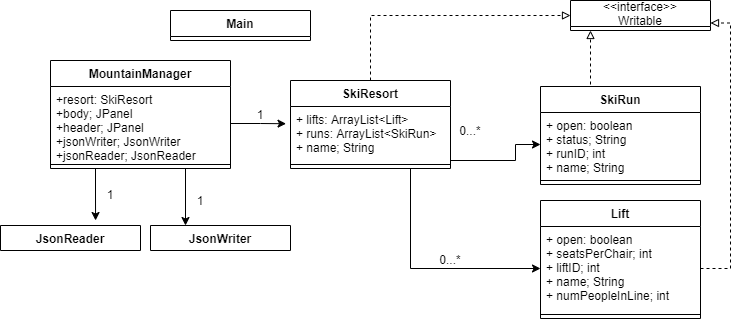

The diagram above was exported from draw.io. Its source (the exported page's mxGraphModel, read from the mxfile embedded in the PNG):
<mxGraphModel dx="1635" dy="866" grid="1" gridSize="10" guides="1" tooltips="1" connect="1" arrows="1" fold="1" page="1" pageScale="1" pageWidth="827" pageHeight="1169" math="0" shadow="0">
  <root>
    <mxCell id="WIyWlLk6GJQsqaUBKTNV-0" />
    <mxCell id="WIyWlLk6GJQsqaUBKTNV-1" parent="WIyWlLk6GJQsqaUBKTNV-0" />
    <mxCell id="8v9GagNkDmK3BWsjIhIk-26" style="edgeStyle=orthogonalEdgeStyle;rounded=0;orthogonalLoop=1;jettySize=auto;html=1;exitX=0.75;exitY=1;exitDx=0;exitDy=0;entryX=0.25;entryY=0;entryDx=0;entryDy=0;" edge="1" parent="WIyWlLk6GJQsqaUBKTNV-1" source="aAz5lUZvpPlRJFOW53Zz-27" target="8v9GagNkDmK3BWsjIhIk-13">
      <mxGeometry relative="1" as="geometry" />
    </mxCell>
    <mxCell id="8v9GagNkDmK3BWsjIhIk-27" style="edgeStyle=orthogonalEdgeStyle;rounded=0;orthogonalLoop=1;jettySize=auto;html=1;exitX=0.25;exitY=1;exitDx=0;exitDy=0;entryX=0.679;entryY=-0.2;entryDx=0;entryDy=0;entryPerimeter=0;" edge="1" parent="WIyWlLk6GJQsqaUBKTNV-1" source="aAz5lUZvpPlRJFOW53Zz-27" target="8v9GagNkDmK3BWsjIhIk-9">
      <mxGeometry relative="1" as="geometry" />
    </mxCell>
    <mxCell id="aAz5lUZvpPlRJFOW53Zz-27" value="MountainManager" style="swimlane;fontStyle=1;align=center;verticalAlign=top;childLayout=stackLayout;horizontal=1;startSize=26;horizontalStack=0;resizeParent=1;resizeParentMax=0;resizeLast=0;collapsible=1;marginBottom=0;" parent="WIyWlLk6GJQsqaUBKTNV-1" vertex="1">
      <mxGeometry x="110" y="310" width="180" height="108" as="geometry" />
    </mxCell>
    <mxCell id="aAz5lUZvpPlRJFOW53Zz-28" value="+resort: SkiResort&#10;+body; JPanel&#10;+header; JPanel&#10;+jsonWriter; JsonWriter&#10;+jsonReader; JsonReader" style="text;strokeColor=none;fillColor=none;align=left;verticalAlign=top;spacingLeft=4;spacingRight=4;overflow=hidden;rotatable=0;points=[[0,0.5],[1,0.5]];portConstraint=eastwest;" parent="aAz5lUZvpPlRJFOW53Zz-27" vertex="1">
      <mxGeometry y="26" width="180" height="74" as="geometry" />
    </mxCell>
    <mxCell id="aAz5lUZvpPlRJFOW53Zz-29" value="" style="line;strokeWidth=1;fillColor=none;align=left;verticalAlign=middle;spacingTop=-1;spacingLeft=3;spacingRight=3;rotatable=0;labelPosition=right;points=[];portConstraint=eastwest;" parent="aAz5lUZvpPlRJFOW53Zz-27" vertex="1">
      <mxGeometry y="100" width="180" height="8" as="geometry" />
    </mxCell>
    <mxCell id="8v9GagNkDmK3BWsjIhIk-25" style="edgeStyle=orthogonalEdgeStyle;rounded=0;orthogonalLoop=1;jettySize=auto;html=1;exitX=0.75;exitY=1;exitDx=0;exitDy=0;entryX=0;entryY=0.5;entryDx=0;entryDy=0;" edge="1" parent="WIyWlLk6GJQsqaUBKTNV-1" source="aAz5lUZvpPlRJFOW53Zz-31" target="aAz5lUZvpPlRJFOW53Zz-41">
      <mxGeometry relative="1" as="geometry" />
    </mxCell>
    <mxCell id="8v9GagNkDmK3BWsjIhIk-34" style="edgeStyle=orthogonalEdgeStyle;rounded=0;orthogonalLoop=1;jettySize=auto;html=1;exitX=0.5;exitY=0;exitDx=0;exitDy=0;entryX=0;entryY=0.5;entryDx=0;entryDy=0;dashed=1;endArrow=block;endFill=0;" edge="1" parent="WIyWlLk6GJQsqaUBKTNV-1" source="aAz5lUZvpPlRJFOW53Zz-31" target="8v9GagNkDmK3BWsjIhIk-30">
      <mxGeometry relative="1" as="geometry" />
    </mxCell>
    <mxCell id="aAz5lUZvpPlRJFOW53Zz-31" value="SkiResort" style="swimlane;fontStyle=1;align=center;verticalAlign=top;childLayout=stackLayout;horizontal=1;startSize=26;horizontalStack=0;resizeParent=1;resizeParentMax=0;resizeLast=0;collapsible=1;marginBottom=0;" parent="WIyWlLk6GJQsqaUBKTNV-1" vertex="1">
      <mxGeometry x="350" y="330" width="160" height="88" as="geometry" />
    </mxCell>
    <mxCell id="aAz5lUZvpPlRJFOW53Zz-32" value="+ lifts: ArrayList&lt;Lift&gt;&#10;+ runs: ArrayList&lt;SkiRun&gt;&#10;+ name; String" style="text;strokeColor=none;fillColor=none;align=left;verticalAlign=top;spacingLeft=4;spacingRight=4;overflow=hidden;rotatable=0;points=[[0,0.5],[1,0.5]];portConstraint=eastwest;" parent="aAz5lUZvpPlRJFOW53Zz-31" vertex="1">
      <mxGeometry y="26" width="160" height="54" as="geometry" />
    </mxCell>
    <mxCell id="aAz5lUZvpPlRJFOW53Zz-33" value="" style="line;strokeWidth=1;fillColor=none;align=left;verticalAlign=middle;spacingTop=-1;spacingLeft=3;spacingRight=3;rotatable=0;labelPosition=right;points=[];portConstraint=eastwest;" parent="aAz5lUZvpPlRJFOW53Zz-31" vertex="1">
      <mxGeometry y="80" width="160" height="8" as="geometry" />
    </mxCell>
    <mxCell id="8v9GagNkDmK3BWsjIhIk-35" style="edgeStyle=orthogonalEdgeStyle;rounded=0;orthogonalLoop=1;jettySize=auto;html=1;exitX=0.25;exitY=0;exitDx=0;exitDy=0;dashed=1;endArrow=block;endFill=0;" edge="1" parent="WIyWlLk6GJQsqaUBKTNV-1" source="aAz5lUZvpPlRJFOW53Zz-36">
      <mxGeometry relative="1" as="geometry">
        <mxPoint x="650" y="280" as="targetPoint" />
        <Array as="points">
          <mxPoint x="650" y="336" />
        </Array>
      </mxGeometry>
    </mxCell>
    <mxCell id="aAz5lUZvpPlRJFOW53Zz-36" value="SkiRun" style="swimlane;fontStyle=1;align=center;verticalAlign=top;childLayout=stackLayout;horizontal=1;startSize=26;horizontalStack=0;resizeParent=1;resizeParentMax=0;resizeLast=0;collapsible=1;marginBottom=0;" parent="WIyWlLk6GJQsqaUBKTNV-1" vertex="1">
      <mxGeometry x="600" y="336" width="160" height="98" as="geometry" />
    </mxCell>
    <mxCell id="aAz5lUZvpPlRJFOW53Zz-37" value="+ open: boolean&#10;+ status; String&#10;+ runID; int&#10;+ name; String" style="text;strokeColor=none;fillColor=none;align=left;verticalAlign=top;spacingLeft=4;spacingRight=4;overflow=hidden;rotatable=0;points=[[0,0.5],[1,0.5]];portConstraint=eastwest;" parent="aAz5lUZvpPlRJFOW53Zz-36" vertex="1">
      <mxGeometry y="26" width="160" height="64" as="geometry" />
    </mxCell>
    <mxCell id="aAz5lUZvpPlRJFOW53Zz-38" value="" style="line;strokeWidth=1;fillColor=none;align=left;verticalAlign=middle;spacingTop=-1;spacingLeft=3;spacingRight=3;rotatable=0;labelPosition=right;points=[];portConstraint=eastwest;" parent="aAz5lUZvpPlRJFOW53Zz-36" vertex="1">
      <mxGeometry y="90" width="160" height="8" as="geometry" />
    </mxCell>
    <mxCell id="aAz5lUZvpPlRJFOW53Zz-40" value="Lift" style="swimlane;fontStyle=1;align=center;verticalAlign=top;childLayout=stackLayout;horizontal=1;startSize=26;horizontalStack=0;resizeParent=1;resizeParentMax=0;resizeLast=0;collapsible=1;marginBottom=0;" parent="WIyWlLk6GJQsqaUBKTNV-1" vertex="1">
      <mxGeometry x="600" y="450" width="160" height="118" as="geometry" />
    </mxCell>
    <mxCell id="aAz5lUZvpPlRJFOW53Zz-41" value="+ open: boolean&#10;+ seatsPerChair; int&#10;+ liftID; int&#10;+ name; String&#10;+ numPeopleInLine; int" style="text;strokeColor=none;fillColor=none;align=left;verticalAlign=top;spacingLeft=4;spacingRight=4;overflow=hidden;rotatable=0;points=[[0,0.5],[1,0.5]];portConstraint=eastwest;" parent="aAz5lUZvpPlRJFOW53Zz-40" vertex="1">
      <mxGeometry y="26" width="160" height="84" as="geometry" />
    </mxCell>
    <mxCell id="aAz5lUZvpPlRJFOW53Zz-42" value="" style="line;strokeWidth=1;fillColor=none;align=left;verticalAlign=middle;spacingTop=-1;spacingLeft=3;spacingRight=3;rotatable=0;labelPosition=right;points=[];portConstraint=eastwest;" parent="aAz5lUZvpPlRJFOW53Zz-40" vertex="1">
      <mxGeometry y="110" width="160" height="8" as="geometry" />
    </mxCell>
    <mxCell id="aAz5lUZvpPlRJFOW53Zz-47" value="1" style="text;html=1;strokeColor=none;fillColor=none;align=center;verticalAlign=middle;whiteSpace=wrap;rounded=0;" parent="WIyWlLk6GJQsqaUBKTNV-1" vertex="1">
      <mxGeometry x="300" y="354" width="40" height="20" as="geometry" />
    </mxCell>
    <mxCell id="aAz5lUZvpPlRJFOW53Zz-49" value="0...*" style="text;html=1;strokeColor=none;fillColor=none;align=center;verticalAlign=middle;whiteSpace=wrap;rounded=0;" parent="WIyWlLk6GJQsqaUBKTNV-1" vertex="1">
      <mxGeometry x="490" y="499" width="40" height="20" as="geometry" />
    </mxCell>
    <mxCell id="8v9GagNkDmK3BWsjIhIk-24" style="edgeStyle=orthogonalEdgeStyle;rounded=0;orthogonalLoop=1;jettySize=auto;html=1;exitX=0;exitY=1;exitDx=0;exitDy=0;entryX=0;entryY=0.5;entryDx=0;entryDy=0;" edge="1" parent="WIyWlLk6GJQsqaUBKTNV-1" source="aAz5lUZvpPlRJFOW53Zz-50" target="aAz5lUZvpPlRJFOW53Zz-37">
      <mxGeometry relative="1" as="geometry" />
    </mxCell>
    <mxCell id="aAz5lUZvpPlRJFOW53Zz-50" value="0...*" style="text;html=1;strokeColor=none;fillColor=none;align=center;verticalAlign=middle;whiteSpace=wrap;rounded=0;" parent="WIyWlLk6GJQsqaUBKTNV-1" vertex="1">
      <mxGeometry x="510" y="370" width="40" height="20" as="geometry" />
    </mxCell>
    <mxCell id="8v9GagNkDmK3BWsjIhIk-4" value="Main" style="swimlane;fontStyle=1;childLayout=stackLayout;horizontal=1;startSize=26;fillColor=none;horizontalStack=0;resizeParent=1;resizeParentMax=0;resizeLast=0;collapsible=1;marginBottom=0;" vertex="1" parent="WIyWlLk6GJQsqaUBKTNV-1">
      <mxGeometry x="230" y="260" width="140" height="30" as="geometry" />
    </mxCell>
    <mxCell id="8v9GagNkDmK3BWsjIhIk-9" value="JsonReader" style="swimlane;fontStyle=1;childLayout=stackLayout;horizontal=1;startSize=26;fillColor=none;horizontalStack=0;resizeParent=1;resizeParentMax=0;resizeLast=0;collapsible=1;marginBottom=0;" vertex="1" parent="WIyWlLk6GJQsqaUBKTNV-1">
      <mxGeometry x="60" y="475" width="140" height="25" as="geometry" />
    </mxCell>
    <mxCell id="8v9GagNkDmK3BWsjIhIk-13" value="JsonWriter" style="swimlane;fontStyle=1;childLayout=stackLayout;horizontal=1;startSize=26;fillColor=none;horizontalStack=0;resizeParent=1;resizeParentMax=0;resizeLast=0;collapsible=1;marginBottom=0;" vertex="1" parent="WIyWlLk6GJQsqaUBKTNV-1">
      <mxGeometry x="210" y="475" width="140" height="25" as="geometry" />
    </mxCell>
    <mxCell id="8v9GagNkDmK3BWsjIhIk-23" style="edgeStyle=orthogonalEdgeStyle;rounded=0;orthogonalLoop=1;jettySize=auto;html=1;exitX=1;exitY=0.5;exitDx=0;exitDy=0;entryX=-0.028;entryY=0.319;entryDx=0;entryDy=0;entryPerimeter=0;" edge="1" parent="WIyWlLk6GJQsqaUBKTNV-1" source="aAz5lUZvpPlRJFOW53Zz-28" target="aAz5lUZvpPlRJFOW53Zz-32">
      <mxGeometry relative="1" as="geometry" />
    </mxCell>
    <mxCell id="8v9GagNkDmK3BWsjIhIk-28" value="1" style="text;html=1;strokeColor=none;fillColor=none;align=center;verticalAlign=middle;whiteSpace=wrap;rounded=0;" vertex="1" parent="WIyWlLk6GJQsqaUBKTNV-1">
      <mxGeometry x="240" y="440" width="40" height="20" as="geometry" />
    </mxCell>
    <mxCell id="8v9GagNkDmK3BWsjIhIk-29" value="1" style="text;html=1;strokeColor=none;fillColor=none;align=center;verticalAlign=middle;whiteSpace=wrap;rounded=0;" vertex="1" parent="WIyWlLk6GJQsqaUBKTNV-1">
      <mxGeometry x="150" y="434" width="40" height="20" as="geometry" />
    </mxCell>
    <mxCell id="8v9GagNkDmK3BWsjIhIk-30" value="&lt;&lt;interface&gt;&gt;&#10;Writable" style="swimlane;fontStyle=0;childLayout=stackLayout;horizontal=1;startSize=26;fillColor=none;horizontalStack=0;resizeParent=1;resizeParentMax=0;resizeLast=0;collapsible=1;marginBottom=0;" vertex="1" parent="WIyWlLk6GJQsqaUBKTNV-1">
      <mxGeometry x="630" y="250" width="140" height="30" as="geometry" />
    </mxCell>
    <mxCell id="8v9GagNkDmK3BWsjIhIk-36" style="edgeStyle=orthogonalEdgeStyle;rounded=0;orthogonalLoop=1;jettySize=auto;html=1;exitX=1;exitY=0.5;exitDx=0;exitDy=0;entryX=1;entryY=0.75;entryDx=0;entryDy=0;dashed=1;endArrow=block;endFill=0;" edge="1" parent="WIyWlLk6GJQsqaUBKTNV-1" source="aAz5lUZvpPlRJFOW53Zz-41" target="8v9GagNkDmK3BWsjIhIk-30">
      <mxGeometry relative="1" as="geometry" />
    </mxCell>
  </root>
</mxGraphModel>